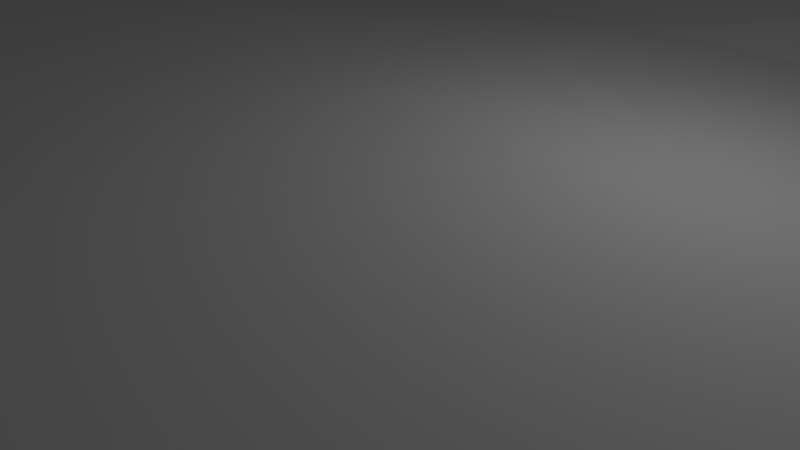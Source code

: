# Source: testIsland_ground.blend  (saved by Blender 2.68.0; exported with 4.5.12 LTS)
import bpy
from mathutils import Matrix  # noqa: F401  (used for matrix-valued properties, if any)

bpy.ops.wm.read_factory_settings(use_empty=True)
scene = bpy.context.scene
scene.name = 'Scene'

# ---- collections
col_collection_1 = bpy.data.collections.new('Collection 1'); scene.collection.children.link(col_collection_1)

# ---- materials (node trees are filled in below, after node groups)
mat_material_001 = bpy.data.materials.new('Material.001')
mat_material_001.alpha_threshold = 0.0
mat_material_001.use_transparent_shadow = False
mat_material_001.preview_render_type = 'CUBE'
mat_material_001.roughness = 0.5
mat_material_001.line_color = (0.0, 0.0, 0.0, 1.0)

# ---- material node trees

# ---- world
world_world = bpy.data.worlds.new('World'); scene.world = world_world
world_world.color = (0.05088, 0.05088, 0.05088)
world_world.use_sun_shadow = False
world_world.sun_shadow_jitter_overblur = 0.0
world_world.cycles.sampling_method = 'MANUAL'
world_world.cycles.sample_map_resolution = 256

# ---- cameras
cam_camera = bpy.data.cameras.new('Camera')
cam_camera.clip_end = 100.0
cam_camera.lens = 35.0
cam_camera.sensor_width = 32.0
cam_camera.sensor_height = 18.0
cam_camera.ortho_scale = 7.314
cam_camera.dof.focus_distance = 0.0
cam_camera.dof.aperture_fstop = 128.0

# ---- lights
light_lamp = bpy.data.lights.new('Lamp', 'POINT')
light_lamp.transmission_factor = 0.0
light_lamp.cutoff_distance = 30.0
light_lamp.energy = 100.0
light_lamp.shadow_buffer_clip_start = 1.001
light_lamp.shadow_soft_size = 0.1
light_lamp.shadow_maximum_resolution = 0.006
light_lamp.use_absolute_resolution = True
light_lamp.cycles.use_multiple_importance_sampling = False

# ---- meshes
me_plane = bpy.data.meshes.new('Plane')
me_plane.from_pydata([(98.44, -98.44, 1.218), (-98.44, -98.44, 2.114), (98.44, 98.44, 1.46), (-98.44, 98.44, 1.917), (0.0, -98.96, 0.9129), (0.0, 98.96, 0.7707), (98.96, 0.0, 1.357), (-98.96, 0.0, 1.573), (0.0, 0.0, 2.175), (-50.0, -98.96, 1.569), (-50.0, 98.96, 2.038), (98.96, 50.0, 0.9029), (-98.96, -50.0, 1.235), (50.0, -98.96, 0.687), (50.0, 98.96, 1.1), (98.96, -50.0, 1.671), (-98.96, 50.0, 1.847), (0.0, 50.0, 2.441), (0.0, -50.0, 1.118), (-50.0, 0.0, 0.7609), (50.0, 0.0, 1.478), (50.0, 50.0, 1.471), (-50.0, 50.0, 2.019), (-50.0, -50.0, 0.5378), (50.0, -50.0, 2.094), (-75.0, -98.96, 2.178), (-75.0, 98.96, 1.943), (98.96, 75.0, 0.7195), (-98.96, -75.0, 1.853), (75.0, -98.96, 1.07), (75.0, 98.96, 0.6655), (98.96, -75.0, 1.367), (-98.96, 75.0, 1.6), (0.0, 75.0, 1.655), (0.0, -75.0, 1.564), (-75.0, 0.0, 1.146), (25.0, 0.0, 1.949), (-25.0, -98.96, 1.231), (-25.0, 98.96, 1.451), (98.96, 25.0, 1.307), (-98.96, -25.0, 1.464), (25.0, -98.96, 0.771), (25.0, 98.96, 1.534), (98.96, -25.0, 1.787), (-98.96, 25.0, 1.25), (0.0, 25.0, 2.156), (0.0, -25.0, 1.087), (-25.0, 0.0, 1.169), (75.0, 0.0, 1.911), (50.0, 75.0, 0.7064), (50.0, 25.0, 1.677), (25.0, 50.0, 2.131), (75.0, 50.0, 0.7165), (-50.0, 75.0, 2.168), (-50.0, 25.0, 1.881), (-75.0, 50.0, 1.703), (-25.0, 50.0, 2.076), (-50.0, -25.0, 1.142), (-50.0, -75.0, 0.9081), (-75.0, -50.0, 1.118), (-25.0, -50.0, 0.7679), (50.0, -25.0, 2.063), (50.0, -75.0, 1.742), (25.0, -50.0, 1.814), (75.0, -50.0, 1.904), (75.0, 75.0, 1.523), (-25.0, 75.0, 2.502), (-25.0, -25.0, 1.338), (75.0, -25.0, 1.543), (25.0, 75.0, 0.9398), (25.0, 25.0, 2.081), (75.0, 25.0, 1.358), (-75.0, 75.0, 1.344), (-75.0, 25.0, 0.8349), (-25.0, 25.0, 1.927), (-75.0, -25.0, 0.9087), (-75.0, -75.0, 1.944), (-25.0, -75.0, 0.6372), (25.0, -25.0, 1.702), (25.0, -75.0, 1.496), (75.0, -75.0, 1.614), (-87.5, -98.96, 2.451), (-87.5, 98.96, 1.762), (98.96, 87.5, 1.179), (-98.96, -87.5, 1.792), (87.5, -98.96, 1.845), (87.5, 98.96, 0.9661), (98.96, -87.5, 1.812), (-98.96, 87.5, 1.922), (0.0, 87.5, 0.9721), (0.0, -87.5, 1.326), (-87.5, 0.0, 0.9176), (12.5, 0.0, 2.532), (-12.5, -98.96, 1.202), (-12.5, 98.96, 1.172), (98.96, 12.5, 1.465), (-98.96, -12.5, 0.9677), (12.5, -98.96, 0.7821), (12.5, 98.96, 1.783), (98.96, -12.5, 1.093), (-98.96, 12.5, 1.22), (0.0, 12.5, 2.117), (0.0, -12.5, 2.246), (-12.5, 0.0, 2.018), (87.5, 0.0, 1.807), (50.0, 87.5, 1.259), (50.0, 12.5, 1.68), (12.5, 50.0, 1.55), (62.5, 50.0, 1.754), (-50.0, 87.5, 2.23), (-50.0, 12.5, 1.691), (-87.5, 50.0, 1.06), (-37.5, 50.0, 2.164), (-50.0, -12.5, 0.9297), (-50.0, -87.5, 0.9033), (-87.5, -50.0, 1.085), (-37.5, -50.0, 0.7998), (50.0, -12.5, 1.921), (50.0, -87.5, 0.6939), (12.5, -50.0, 1.104), (62.5, -50.0, 1.708), (-62.5, -98.96, 1.895), (-62.5, 98.96, 1.889), (98.96, 62.5, 1.184), (-98.96, -62.5, 1.213), (62.5, -98.96, 0.6931), (62.5, 98.96, 1.022), (98.96, -62.5, 2.157), (-98.96, 62.5, 1.631), (0.0, 62.5, 1.732), (0.0, -62.5, 0.6835), (-62.5, 0.0, 0.7621), (37.5, 0.0, 2.507), (-37.5, -98.96, 1.16), (-37.5, 98.96, 1.691), (98.96, 37.5, 0.4199), (-98.96, -37.5, 1.667), (37.5, -98.96, 0.9312), (37.5, 98.96, 1.016), (98.96, -37.5, 1.529), (-98.96, 37.5, 1.072), (0.0, 37.5, 1.453), (0.0, -37.5, 0.8417), (-37.5, 0.0, 1.49), (62.5, 0.0, 2.113), (50.0, 62.5, 1.503), (50.0, 37.5, 1.505), (37.5, 50.0, 1.19), (87.5, 50.0, 1.313), (-50.0, 62.5, 1.671), (-50.0, 37.5, 2.039), (-62.5, 50.0, 0.9984), (-12.5, 50.0, 1.907), (-50.0, -37.5, 0.9559), (-50.0, -62.5, 0.5839), (-62.5, -50.0, 1.626), (-12.5, -50.0, 1.063), (50.0, -37.5, 1.916), (50.0, -62.5, 1.31), (37.5, -50.0, 1.864), (87.5, -50.0, 2.46), (75.0, 87.5, 0.8274), (75.0, 62.5, 0.7782), (62.5, 75.0, 1.191), (87.5, 75.0, 1.124), (-25.0, 87.5, 1.547), (-25.0, 62.5, 1.715), (-37.5, 75.0, 2.204), (-12.5, 75.0, 2.301), (-25.0, -12.5, 1.56), (-25.0, -37.5, 0.671), (-37.5, -25.0, 1.15), (-12.5, -25.0, 1.531), (75.0, -12.5, 1.437), (75.0, -37.5, 1.838), (62.5, -25.0, 1.564), (87.5, -25.0, 1.461), (25.0, 87.5, 1.719), (25.0, 62.5, 1.625), (12.5, 75.0, 1.53), (37.5, 75.0, 1.365), (25.0, 37.5, 1.308), (25.0, 12.5, 1.968), (12.5, 25.0, 1.348), (37.5, 25.0, 2.015), (75.0, 37.5, 1.148), (75.0, 12.5, 1.072), (62.5, 25.0, 1.923), (87.5, 25.0, 1.394), (-75.0, 87.5, 2.097), (-75.0, 62.5, 1.814), (-87.5, 75.0, 1.712), (-62.5, 75.0, 2.014), (-75.0, 37.5, 1.448), (-75.0, 12.5, 0.6889), (-87.5, 25.0, 1.119), (-62.5, 25.0, 1.425), (-25.0, 37.5, 2.149), (-25.0, 12.5, 1.86), (-37.5, 25.0, 1.593), (-12.5, 25.0, 1.841), (-75.0, -12.5, 0.7332), (-75.0, -37.5, 0.9586), (-87.5, -25.0, 0.8481), (-62.5, -25.0, 0.3906), (-75.0, -62.5, 1.243), (-75.0, -87.5, 2.078), (-87.5, -75.0, 1.87), (-62.5, -75.0, 1.266), (-25.0, -62.5, 0.5974), (-25.0, -87.5, 0.7552), (-37.5, -75.0, 0.5672), (-12.5, -75.0, 0.5876), (25.0, -12.5, 1.512), (25.0, -37.5, 1.021), (12.5, -25.0, 1.422), (37.5, -25.0, 2.015), (25.0, -62.5, 0.908), (25.0, -87.5, 1.148), (12.5, -75.0, 1.027), (37.5, -75.0, 1.384), (75.0, -62.5, 2.063), (75.0, -87.5, 1.826), (62.5, -75.0, 1.701), (87.5, -75.0, 1.269), (87.5, 87.5, 1.209), (-12.5, 87.5, 2.008), (-12.5, -12.5, 1.998), (87.5, -12.5, 1.94), (37.5, 87.5, 1.335), (37.5, 37.5, 1.718), (87.5, 37.5, 0.5594), (-62.5, 87.5, 1.436), (-62.5, 37.5, 1.779), (-12.5, 37.5, 2.036), (-62.5, -12.5, 0.982), (-62.5, -62.5, 1.532), (-12.5, -62.5, 0.9937), (37.5, -12.5, 2.283), (37.5, -62.5, 2.043), (87.5, -62.5, 2.205), (62.5, 87.5, 0.5265), (62.5, 62.5, 1.432), (87.5, 62.5, 1.25), (-37.5, 87.5, 2.209), (-37.5, 62.5, 1.409), (-12.5, 62.5, 2.181), (-37.5, -12.5, 0.6763), (-37.5, -37.5, 1.037), (-12.5, -37.5, 0.5473), (62.5, -12.5, 2.31), (62.5, -37.5, 2.194), (87.5, -37.5, 1.736), (12.5, 87.5, 1.319), (12.5, 62.5, 1.835), (37.5, 62.5, 1.625), (12.5, 37.5, 1.757), (12.5, 12.5, 2.083), (37.5, 12.5, 1.458), (62.5, 37.5, 1.24), (62.5, 12.5, 1.941), (87.5, 12.5, 1.069), (-87.5, 87.5, 1.934), (-87.5, 62.5, 1.813), (-62.5, 62.5, 1.928), (-87.5, 37.5, 1.257), (-87.5, 12.5, 0.4841), (-62.5, 12.5, 1.698), (-37.5, 37.5, 2.13), (-37.5, 12.5, 1.564), (-12.5, 12.5, 1.143), (-87.5, -12.5, 1.523), (-87.5, -37.5, 0.8942), (-62.5, -37.5, 0.8536), (-87.5, -62.5, 1.107), (-87.5, -87.5, 2.298), (-62.5, -87.5, 1.639), (-37.5, -62.5, 1.031), (-37.5, -87.5, 1.021), (-12.5, -87.5, 1.207), (12.5, -12.5, 1.897), (12.5, -37.5, 0.946), (37.5, -37.5, 2.101), (12.5, -62.5, 1.048), (12.5, -87.5, 1.262), (37.5, -87.5, 1.265), (62.5, -62.5, 1.811), (62.5, -87.5, 1.331), (87.5, -87.5, 1.812), (-93.75, -98.96, 2.312), (-93.75, 98.96, 1.609), (98.96, 93.75, 1.305), (-98.96, -93.75, 1.913), (93.75, -98.96, 1.313), (93.75, 98.96, 1.335), (98.96, -93.75, 1.243), (-98.96, 93.75, 2.065), (0.0, 93.75, 1.234), (0.0, -93.75, 0.6843), (-93.75, 0.0, 1.339), (6.25, 0.0, 1.845), (-6.25, -98.96, 1.42), (-6.25, 98.96, 1.304), (98.96, 6.25, 0.8417), (-98.96, -6.25, 1.42), (6.25, -98.96, 0.609), (6.25, 98.96, 0.8199), (98.96, -6.25, 1.377), (-98.96, 6.25, 1.247), (0.0, 6.25, 1.805), (0.0, -6.25, 2.184), (-6.25, 0.0, 2.182), (93.75, 0.0, 1.415), (50.0, 93.75, 1.357), (50.0, 6.25, 1.696), (6.25, 50.0, 2.27), (56.25, 50.0, 1.131), (-50.0, 93.75, 1.975), (-50.0, 6.25, 1.446), (-93.75, 50.0, 1.74), (-43.75, 50.0, 1.495), (-50.0, -6.25, 0.6435), (-50.0, -93.75, 1.08), (-93.75, -50.0, 1.086), (-43.75, -50.0, 0.9742), (50.0, -6.25, 1.719), (50.0, -93.75, 0.6971), (6.25, -50.0, 1.672), (56.25, -50.0, 1.704), (-56.25, -98.96, 2.041), (-56.25, 98.96, 1.912), (98.96, 56.25, 1.138), (-98.96, -56.25, 1.501), (56.25, -98.96, 1.08), (56.25, 98.96, 0.6766), (98.96, -56.25, 2.066), (-98.96, 56.25, 1.627), (0.0, 56.25, 1.981), (0.0, -56.25, 0.9506), (-56.25, 0.0, 0.8963), (43.75, 0.0, 2.15), (-43.75, -98.96, 1.162), (-43.75, 98.96, 1.762), (98.96, 43.75, 0.9172), (-98.96, -43.75, 1.488), (43.75, -98.96, 1.37), (43.75, 98.96, 0.7327), (98.96, -43.75, 1.529), (-98.96, 43.75, 1.451), (0.0, 43.75, 2.084), (0.0, -43.75, 1.009), (-43.75, 0.0, 0.9785), (56.25, 0.0, 1.537), (50.0, 56.25, 1.613), (50.0, 43.75, 1.345), (43.75, 50.0, 1.756), (93.75, 50.0, 1.083), (-50.0, 56.25, 2.056), (-50.0, 43.75, 1.425), (-56.25, 50.0, 1.613), (-6.25, 50.0, 2.272), (-50.0, -43.75, 0.8942), (-50.0, -56.25, 1.215), (-56.25, -50.0, 0.7567), (-6.25, -50.0, 0.9208), (50.0, -43.75, 1.348), (50.0, -56.25, 1.677), (43.75, -50.0, 1.767), (93.75, -50.0, 1.615), (75.0, 93.75, 0.5473), (75.0, 56.25, 1.001), (56.25, 75.0, 0.899), (81.25, 75.0, 0.7599), (-25.0, 93.75, 1.753), (-25.0, 56.25, 2.044), (-43.75, 75.0, 1.544), (-18.75, 75.0, 2.111), (-25.0, -6.25, 1.024), (-25.0, -43.75, 1.076), (-43.75, -25.0, 1.041), (-18.75, -25.0, 1.483), (75.0, -6.25, 1.975), (75.0, -43.75, 1.421), (56.25, -25.0, 1.956), (81.25, -25.0, 1.221), (25.0, 93.75, 0.8573), (25.0, 56.25, 1.272), (6.25, 75.0, 1.651), (31.25, 75.0, 1.005), (25.0, 43.75, 2.035), (25.0, 6.25, 2.18), (6.25, 25.0, 1.754), (31.25, 25.0, 1.959), (75.0, 43.75, 1.029), (75.0, 6.25, 1.866), (56.25, 25.0, 1.614), (81.25, 25.0, 1.589), (-75.0, 93.75, 1.918), (-75.0, 56.25, 1.972), (-93.75, 75.0, 2.149), (-68.75, 75.0, 2.111), (-75.0, 43.75, 1.728), (-75.0, 6.25, 0.7913), (-93.75, 25.0, 0.9633), (-68.75, 25.0, 1.604), (-25.0, 43.75, 1.766), (-25.0, 6.25, 1.77), (-43.75, 25.0, 1.72), (-18.75, 25.0, 2.205), (-75.0, -6.25, 0.909), (-75.0, -43.75, 1.121), (-93.75, -25.0, 1.182), (-68.75, -25.0, 0.8952), (-75.0, -56.25, 0.97), (-75.0, -93.75, 1.738), (-93.75, -75.0, 1.821), (-68.75, -75.0, 1.183), (-25.0, -56.25, 0.7965), (-25.0, -93.75, 1.129), (-43.75, -75.0, 0.7961), (-18.75, -75.0, 0.537), (25.0, -6.25, 1.925), (25.0, -43.75, 1.381), (6.25, -25.0, 1.122), (31.25, -25.0, 1.691), (25.0, -56.25, 1.333), (25.0, -93.75, 0.5776), (6.25, -75.0, 0.7696), (31.25, -75.0, 1.395), (75.0, -56.25, 1.819), (75.0, -93.75, 1.867), (56.25, -75.0, 1.38), (81.25, -75.0, 1.759), (-81.25, -98.96, 2.468), (-81.25, 98.96, 1.841), (98.96, 81.25, 1.083), (-98.96, -81.25, 1.638), (81.25, -98.96, 1.915), (81.25, 98.96, 0.4233), (98.96, -81.25, 1.435), (-98.96, 81.25, 1.69), (0.0, 81.25, 1.502), (0.0, -81.25, 1.457), (-81.25, 0.0, 1.283), (18.75, 0.0, 2.677), (-18.75, -98.96, 0.9486), (-18.75, 98.96, 0.8989), (98.96, 18.75, 1.82), (-98.96, -18.75, 0.9613), (18.75, -98.96, 0.5037), (18.75, 98.96, 1.899), (98.96, -18.75, 1.091), (-98.96, 18.75, 1.047), (0.0, 18.75, 1.642), (0.0, -18.75, 1.905), (-18.75, 0.0, 1.396), (81.25, 0.0, 1.862), (50.0, 81.25, 1.029), (50.0, 18.75, 1.811), (18.75, 50.0, 2.132), (68.75, 50.0, 1.171), (-50.0, 81.25, 2.396), (-50.0, 18.75, 1.339), (-81.25, 50.0, 0.8641), (-31.25, 50.0, 2.344), (-50.0, -18.75, 0.5859), (-50.0, -81.25, 0.7546), (-81.25, -50.0, 1.083), (-31.25, -50.0, 0.784), (50.0, -18.75, 1.749), (50.0, -81.25, 1.71), (18.75, -50.0, 1.781), (68.75, -50.0, 1.901), (-68.75, -98.96, 2.055), (-68.75, 98.96, 2.216), (98.96, 68.75, 1.099), (-98.96, -68.75, 1.43), (68.75, -98.96, 0.5114), (68.75, 98.96, 0.9146), (98.96, -68.75, 1.919), (-98.96, 68.75, 1.651), (0.0, 68.75, 1.92), (0.0, -68.75, 1.247), (-68.75, 0.0, 0.853), (31.25, 0.0, 1.618), (-31.25, -98.96, 1.149), (-31.25, 98.96, 2.009), (98.96, 31.25, 0.6085), (-98.96, -31.25, 1.769), (31.25, -98.96, 1.071), (31.25, 98.96, 1.464), (98.96, -31.25, 1.851), (-98.96, 31.25, 0.7934), (0.0, 31.25, 1.706), (0.0, -31.25, 1.071), (-31.25, 0.0, 1.264), (68.75, 0.0, 1.941), (50.0, 68.75, 1.398), (50.0, 31.25, 1.487), (31.25, 50.0, 1.693), (81.25, 50.0, 1.243), (-50.0, 68.75, 2.225), (-50.0, 31.25, 2.033), (-68.75, 50.0, 1.508), (-18.75, 50.0, 2.164), (-50.0, -31.25, 1.365), (-50.0, -68.75, 1.227), (-68.75, -50.0, 1.222), (-18.75, -50.0, 1.212), (50.0, -31.25, 2.104), (50.0, -68.75, 1.747), (31.25, -50.0, 1.693), (81.25, -50.0, 2.412), (75.0, 81.25, 1.022), (75.0, 68.75, 1.306), (68.75, 75.0, 1.422), (93.75, 75.0, 0.9669), (-25.0, 81.25, 1.788), (-25.0, 68.75, 2.275), (-31.25, 75.0, 2.171), (-6.25, 75.0, 2.046), (-25.0, -18.75, 1.343), (-25.0, -31.25, 1.179), (-31.25, -25.0, 1.068), (-6.25, -25.0, 0.8915), (75.0, -18.75, 1.842), (75.0, -31.25, 1.781), (68.75, -25.0, 1.92), (93.75, -25.0, 1.372), (25.0, 81.25, 1.433), (25.0, 68.75, 1.422), (18.75, 75.0, 1.427), (43.75, 75.0, 0.7456), (25.0, 31.25, 1.799), (25.0, 18.75, 1.856), (18.75, 25.0, 1.447), (43.75, 25.0, 2.39), (75.0, 31.25, 1.105), (75.0, 18.75, 1.457), (68.75, 25.0, 1.847), (93.75, 25.0, 0.9436), (-75.0, 81.25, 1.697), (-75.0, 68.75, 1.263), (-81.25, 75.0, 1.357), (-56.25, 75.0, 1.878), (-75.0, 31.25, 1.13), (-75.0, 18.75, 0.9214), (-81.25, 25.0, 0.9032), (-56.25, 25.0, 1.466), (-25.0, 31.25, 2.163), (-25.0, 18.75, 1.974), (-31.25, 25.0, 1.321), (-6.25, 25.0, 2.073), (-75.0, -18.75, 0.9877), (-75.0, -31.25, 0.9296), (-81.25, -25.0, 0.5905), (-56.25, -25.0, 0.2949), (-75.0, -68.75, 1.11), (-75.0, -81.25, 2.077), (-81.25, -75.0, 1.962), (-56.25, -75.0, 1.4), (-25.0, -68.75, 1.077), (-25.0, -81.25, 0.561), (-31.25, -75.0, 0.9908), (-6.25, -75.0, 1.165), (25.0, -18.75, 2.062), (25.0, -31.25, 1.485), (18.75, -25.0, 1.153), (43.75, -25.0, 2.497), (25.0, -68.75, 1.307), (25.0, -81.25, 0.5811), (18.75, -75.0, 0.9101), (43.75, -75.0, 1.336), (75.0, -68.75, 1.672), (75.0, -81.25, 1.295), (68.75, -75.0, 2.088), (93.75, -75.0, 1.291), (87.5, 93.75, 0.6975), (87.5, 81.25, 1.471), (81.25, 87.5, 1.368), (93.75, 87.5, 0.5922), (-12.5, 93.75, 1.749), (-12.5, 81.25, 2.269), (-18.75, 87.5, 1.32), (-6.25, 87.5, 1.58), (-12.5, -6.25, 2.195), (-12.5, -18.75, 1.536), (-18.75, -12.5, 1.547), (-6.25, -12.5, 1.84), (87.5, -6.25, 1.73), (87.5, -18.75, 1.732), (81.25, -12.5, 1.6), (93.75, -12.5, 2.046), (37.5, 93.75, 0.913), (37.5, 81.25, 1.557), (31.25, 87.5, 1.696), (43.75, 87.5, 0.9837), (37.5, 43.75, 1.264), (37.5, 31.25, 1.614), (31.25, 37.5, 1.718), (43.75, 37.5, 1.84), (87.5, 43.75, 0.8891), (87.5, 31.25, 0.6733), (81.25, 37.5, 1.296), (93.75, 37.5, 0.1327), (-62.5, 93.75, 1.684), (-62.5, 81.25, 2.025), (-68.75, 87.5, 1.874), (-56.25, 87.5, 1.576), (-62.5, 43.75, 0.9859), (-62.5, 31.25, 1.752), (-68.75, 37.5, 1.751), (-56.25, 37.5, 2.105), (-12.5, 43.75, 2.063), (-12.5, 31.25, 1.684), (-18.75, 37.5, 1.616), (-6.25, 37.5, 1.785), (-62.5, -6.25, 0.3853), (-62.5, -18.75, 0.8356), (-68.75, -12.5, 0.8439), (-56.25, -12.5, 0.6834), (-62.5, -56.25, 1.587), (-62.5, -68.75, 1.241), (-68.75, -62.5, 1.399), (-56.25, -62.5, 0.7861), (-12.5, -56.25, 1.228), (-12.5, -68.75, 0.8384), (-18.75, -62.5, 1.015), (-6.25, -62.5, 0.8808), (37.5, -6.25, 2.391), (37.5, -18.75, 2.232), (31.25, -12.5, 1.859), (43.75, -12.5, 2.301), (37.5, -56.25, 1.735), (37.5, -68.75, 1.795), (31.25, -62.5, 1.392), (43.75, -62.5, 1.794), (87.5, -56.25, 2.446), (87.5, -68.75, 1.79), (81.25, -62.5, 2.437), (93.75, -62.5, 1.994), (62.5, 93.75, 0.6831), (62.5, 81.25, 1.206), (56.25, 87.5, 1.153), (68.75, 87.5, 0.1086), (62.5, 68.75, 1.192), (62.5, 56.25, 1.698), (56.25, 62.5, 1.164), (68.75, 62.5, 0.794), (87.5, 68.75, 1.189), (87.5, 56.25, 0.9869), (81.25, 62.5, 0.9111), (93.75, 62.5, 1.497), (-37.5, 93.75, 1.958), (-37.5, 81.25, 2.312), (-43.75, 87.5, 2.234), (-31.25, 87.5, 2.065), (-37.5, 68.75, 1.817), (-37.5, 56.25, 2.175), (-43.75, 62.5, 1.096), (-31.25, 62.5, 1.996), (-12.5, 68.75, 2.16), (-12.5, 56.25, 2.225), (-18.75, 62.5, 1.736), (-6.25, 62.5, 2.316), (-37.5, -6.25, 1.013), (-37.5, -18.75, 0.7064), (-43.75, -12.5, 0.9793), (-31.25, -12.5, 0.8856), (-37.5, -31.25, 1.181), (-37.5, -43.75, 1.142), (-43.75, -37.5, 1.119), (-31.25, -37.5, 0.8014), (-12.5, -31.25, 1.149), (-12.5, -43.75, 0.8716), (-18.75, -37.5, 0.619), (-6.25, -37.5, 0.5917), (62.5, -6.25, 2.172), (62.5, -18.75, 1.659), (56.25, -12.5, 2.13), (68.75, -12.5, 2.194), (62.5, -31.25, 2.037), (62.5, -43.75, 1.607), (56.25, -37.5, 2.35), (68.75, -37.5, 1.834), (87.5, -31.25, 2.056), (87.5, -43.75, 1.95), (81.25, -37.5, 2.036), (93.75, -37.5, 1.752), (12.5, 93.75, 1.639), (12.5, 81.25, 1.35), (6.25, 87.5, 0.8061), (18.75, 87.5, 1.727), (12.5, 68.75, 2.168), (12.5, 56.25, 1.336), (6.25, 62.5, 1.488), (18.75, 62.5, 1.785), (37.5, 68.75, 0.9658), (37.5, 56.25, 1.518), (31.25, 62.5, 1.587), (43.75, 62.5, 1.382), (12.5, 43.75, 1.718), (12.5, 31.25, 1.553), (6.25, 37.5, 1.884), (18.75, 37.5, 1.351), (12.5, 18.75, 2.126), (12.5, 6.25, 1.906), (6.25, 12.5, 2.316), (18.75, 12.5, 2.271), (37.5, 18.75, 2.01), (37.5, 6.25, 2.039), (31.25, 12.5, 1.88), (43.75, 12.5, 1.712), (62.5, 43.75, 1.929), (62.5, 31.25, 1.413), (56.25, 37.5, 0.9458), (68.75, 37.5, 1.272), (62.5, 18.75, 1.748), (62.5, 6.25, 1.924), (56.25, 12.5, 1.884), (68.75, 12.5, 1.246), (87.5, 18.75, 1.601), (87.5, 6.25, 1.094), (81.25, 12.5, 1.329), (93.75, 12.5, 1.294), (-87.5, 93.75, 1.977), (-87.5, 81.25, 1.846), (-93.75, 87.5, 1.761), (-81.25, 87.5, 1.964), (-87.5, 68.75, 1.863), (-87.5, 56.25, 0.8606), (-93.75, 62.5, 1.907), (-81.25, 62.5, 1.611), (-62.5, 68.75, 1.647), (-62.5, 56.25, 1.258), (-68.75, 62.5, 1.985), (-56.25, 62.5, 1.69), (-87.5, 43.75, 1.217), (-87.5, 31.25, 0.7676), (-93.75, 37.5, 1.153), (-81.25, 37.5, 0.7984), (-87.5, 18.75, 0.7753), (-87.5, 6.25, 0.3014), (-93.75, 12.5, 1.243), (-81.25, 12.5, 0.566), (-62.5, 18.75, 1.628), (-62.5, 6.25, 1.355), (-68.75, 12.5, 1.082), (-56.25, 12.5, 1.541), (-37.5, 43.75, 1.585), (-37.5, 31.25, 1.491), (-43.75, 37.5, 1.761), (-31.25, 37.5, 2.323), (-37.5, 18.75, 1.712), (-37.5, 6.25, 1.482), (-43.75, 12.5, 1.653), (-31.25, 12.5, 1.364), (-12.5, 18.75, 1.445), (-12.5, 6.25, 1.448), (-18.75, 12.5, 1.339), (-6.25, 12.5, 1.701), (-87.5, -6.25, 1.345), (-87.5, -18.75, 1.261), (-93.75, -12.5, 1.38), (-81.25, -12.5, 1.388), (-87.5, -31.25, 1.186), (-87.5, -43.75, 0.9884), (-93.75, -37.5, 1.594), (-81.25, -37.5, 0.8944), (-62.5, -31.25, 0.8058), (-62.5, -43.75, 1.062), (-68.75, -37.5, 1.402), (-56.25, -37.5, 0.3221), (-87.5, -56.25, 0.9857), (-87.5, -68.75, 1.225), (-93.75, -62.5, 1.536), (-81.25, -62.5, 1.188), (-87.5, -81.25, 1.933), (-87.5, -93.75, 2.547), (-93.75, -87.5, 2.077), (-81.25, -87.5, 1.717), (-62.5, -81.25, 0.9912), (-62.5, -93.75, 1.636), (-68.75, -87.5, 2.17), (-56.25, -87.5, 1.934), (-37.5, -56.25, 1.021), (-37.5, -68.75, 1.01), (-43.75, -62.5, 0.6043), (-31.25, -62.5, 0.5236), (-37.5, -81.25, 0.7566), (-37.5, -93.75, 1.417), (-43.75, -87.5, 0.9442), (-31.25, -87.5, 0.7758), (-12.5, -81.25, 1.25), (-12.5, -93.75, 0.4741), (-18.75, -87.5, 1.063), (-6.25, -87.5, 1.4), (12.5, -6.25, 2.294), (12.5, -18.75, 2.001), (6.25, -12.5, 1.844), (18.75, -12.5, 1.389), (12.5, -31.25, 1.745), (12.5, -43.75, 0.8389), (6.25, -37.5, 1.028), (18.75, -37.5, 0.9255), (37.5, -31.25, 1.316), (37.5, -43.75, 1.891), (31.25, -37.5, 1.56), (43.75, -37.5, 1.623), (12.5, -56.25, 1.339), (12.5, -68.75, 0.6727), (6.25, -62.5, 1.057), (18.75, -62.5, 0.7671), (12.5, -81.25, 1.258), (12.5, -93.75, 0.7361), (6.25, -87.5, 1.461), (18.75, -87.5, 1.046), (37.5, -81.25, 0.9583), (37.5, -93.75, 1.274), (31.25, -87.5, 1.118), (43.75, -87.5, 1.169), (62.5, -56.25, 1.457), (62.5, -68.75, 1.382), (56.25, -62.5, 0.935), (68.75, -62.5, 1.948), (62.5, -81.25, 2.012), (62.5, -93.75, 1.309), (56.25, -87.5, 0.929), (68.75, -87.5, 1.75), (87.5, -81.25, 1.36), (87.5, -93.75, 1.934), (81.25, -87.5, 1.919), (93.75, -87.5, 2.203), (93.75, 93.75, 0.7949), (-6.25, 93.75, 1.912), (-6.25, -6.25, 2.313), (93.75, -6.25, 1.629), (43.75, 93.75, 0.6685), (43.75, 43.75, 1.665), (93.75, 43.75, 0.4688), (-56.25, 93.75, 1.824), (-56.25, 43.75, 1.268), (-6.25, 43.75, 2.033), (-56.25, -6.25, 0.413), (-56.25, -56.25, 1.102), (-6.25, -56.25, 1.007), (43.75, -6.25, 2.061), (43.75, -56.25, 1.585), (93.75, -56.25, 1.853), (68.75, 93.75, 0.3408), (68.75, 68.75, 1.188), (93.75, 68.75, 1.448), (-31.25, 93.75, 1.969), (-31.25, 68.75, 2.346), (-6.25, 68.75, 2.439), (-31.25, -6.25, 0.783), (-31.25, -31.25, 0.8276), (-6.25, -31.25, 0.9251), (68.75, -6.25, 2.064), (68.75, -31.25, 1.857), (93.75, -31.25, 1.755), (18.75, 93.75, 1.494), (18.75, 68.75, 1.738), (43.75, 68.75, 1.004), (18.75, 43.75, 2.222), (18.75, 18.75, 2.285), (43.75, 18.75, 2.275), (68.75, 43.75, 1.659), (68.75, 18.75, 1.473), (93.75, 18.75, 1.464), (-81.25, 93.75, 1.939), (-81.25, 68.75, 1.7), (-56.25, 68.75, 1.915), (-81.25, 43.75, 0.8602), (-81.25, 18.75, 0.8075), (-56.25, 18.75, 1.353), (-31.25, 43.75, 2.179), (-31.25, 18.75, 1.502), (-6.25, 18.75, 1.355), (-81.25, -6.25, 1.319), (-81.25, -31.25, 1.307), (-56.25, -31.25, 0.4844), (-81.25, -56.25, 1.086), (-81.25, -81.25, 1.764), (-56.25, -81.25, 1.4), (-31.25, -56.25, 0.757), (-31.25, -81.25, 1.047), (-6.25, -81.25, 1.436), (18.75, -6.25, 2.306), (18.75, -31.25, 1.526), (43.75, -31.25, 1.689), (18.75, -56.25, 1.561), (18.75, -81.25, 0.522), (43.75, -81.25, 1.141), (68.75, -56.25, 1.574), (68.75, -81.25, 1.789), (93.75, -81.25, 1.745), (81.25, 93.75, 0.53), (81.25, 81.25, 1.246), (93.75, 81.25, 0.8759), (-18.75, 93.75, 1.357), (-18.75, 81.25, 1.522), (-6.25, 81.25, 1.885), (-18.75, -6.25, 1.072), (-18.75, -18.75, 1.22), (-6.25, -18.75, 1.435), (81.25, -6.25, 1.88), (81.25, -18.75, 1.809), (93.75, -18.75, 1.566), (31.25, 93.75, 1.021), (31.25, 81.25, 1.608), (43.75, 81.25, 0.9858), (31.25, 43.75, 1.694), (31.25, 31.25, 1.884), (43.75, 31.25, 1.786), (81.25, 43.75, 1.272), (81.25, 31.25, 1.414), (93.75, 31.25, 0.3073), (-68.75, 93.75, 1.754), (-68.75, 81.25, 2.339), (-56.25, 81.25, 1.764), (-68.75, 43.75, 1.566), (-68.75, 31.25, 1.581), (-56.25, 31.25, 2.03), (-18.75, 43.75, 1.64), (-18.75, 31.25, 1.991), (-6.25, 31.25, 1.969), (-68.75, -6.25, 0.764), (-68.75, -18.75, 1.066), (-56.25, -18.75, 0.4861), (-68.75, -56.25, 1.038), (-68.75, -68.75, 1.035), (-56.25, -68.75, 1.113), (-18.75, -56.25, 1.43), (-18.75, -68.75, 0.9733), (-6.25, -68.75, 1.255), (31.25, -6.25, 1.8), (31.25, -18.75, 1.812), (43.75, -18.75, 2.582), (31.25, -56.25, 1.378), (31.25, -68.75, 1.727), (43.75, -68.75, 1.465), (81.25, -56.25, 2.533), (81.25, -68.75, 1.752), (93.75, -68.75, 1.83), (56.25, 93.75, 0.9948), (56.25, 81.25, 1.28), (68.75, 81.25, 0.5936), (56.25, 68.75, 1.19), (56.25, 56.25, 1.191), (68.75, 56.25, 1.347), (81.25, 68.75, 0.8208), (81.25, 56.25, 1.061), (93.75, 56.25, 1.437), (-43.75, 93.75, 2.147), (-43.75, 81.25, 2.177), (-31.25, 81.25, 1.855), (-43.75, 68.75, 1.362), (-43.75, 56.25, 1.561), (-31.25, 56.25, 2.447), (-18.75, 68.75, 1.89), (-18.75, 56.25, 2.24), (-6.25, 56.25, 1.869), (-43.75, -6.25, 0.8286), (-43.75, -18.75, 0.5142), (-31.25, -18.75, 1.173), (-43.75, -31.25, 1.153), (-43.75, -43.75, 1.228), (-31.25, -43.75, 1.399), (-18.75, -31.25, 1.035), (-18.75, -43.75, 1.032), (-6.25, -43.75, 0.8791), (56.25, -6.25, 1.793), (56.25, -18.75, 1.848), (68.75, -18.75, 2.286), (56.25, -31.25, 2.235), (56.25, -43.75, 1.607), (68.75, -43.75, 1.742), (81.25, -31.25, 1.701), (81.25, -43.75, 1.636), (93.75, -43.75, 1.88), (6.25, 93.75, 1.065), (6.25, 81.25, 1.278), (18.75, 81.25, 1.276), (6.25, 68.75, 2.163), (6.25, 56.25, 1.843), (18.75, 56.25, 1.447), (31.25, 68.75, 1.212), (31.25, 56.25, 1.459), (43.75, 56.25, 1.34), (6.25, 43.75, 2.326), (6.25, 31.25, 1.421), (18.75, 31.25, 1.206), (6.25, 18.75, 2.225), (6.25, 6.25, 1.563), (18.75, 6.25, 2.448), (31.25, 18.75, 1.925), (31.25, 6.25, 1.89), (43.75, 6.25, 2.138), (56.25, 43.75, 1.201), (56.25, 31.25, 1.316), (68.75, 31.25, 1.079), (56.25, 18.75, 1.969), (56.25, 6.25, 1.394), (68.75, 6.25, 1.809), (81.25, 18.75, 1.724), (81.25, 6.25, 1.786), (93.75, 6.25, 0.8036), (-93.75, 93.75, 1.794), (-93.75, 81.25, 1.954), (-81.25, 81.25, 1.749), (-93.75, 68.75, 1.968), (-93.75, 56.25, 1.451), (-81.25, 56.25, 0.8932), (-68.75, 68.75, 1.485), (-68.75, 56.25, 1.847), (-56.25, 56.25, 1.572), (-93.75, 43.75, 1.481), (-93.75, 31.25, 0.4849), (-81.25, 31.25, 0.961), (-93.75, 18.75, 0.7497), (-93.75, 6.25, 1.121), (-81.25, 6.25, 0.6047), (-68.75, 18.75, 1.522), (-68.75, 6.25, 0.704), (-56.25, 6.25, 1.454), (-43.75, 43.75, 1.049), (-43.75, 31.25, 1.341), (-31.25, 31.25, 1.685), (-43.75, 18.75, 1.676), (-43.75, 6.25, 1.324), (-31.25, 6.25, 1.453), (-18.75, 18.75, 1.695), (-18.75, 6.25, 1.86), (-6.25, 6.25, 1.606), (-93.75, -6.25, 1.719), (-93.75, -18.75, 0.9473), (-81.25, -18.75, 0.9628), (-93.75, -31.25, 1.586), (-93.75, -43.75, 1.333), (-81.25, -43.75, 1.02), (-68.75, -31.25, 1.115), (-68.75, -43.75, 1.108), (-56.25, -43.75, 0.7037), (-93.75, -56.25, 1.56), (-93.75, -68.75, 1.473), (-81.25, -68.75, 1.134), (-93.75, -81.25, 1.775), (-93.75, -93.75, 2.227), (-81.25, -93.75, 2.061), (-68.75, -81.25, 1.291), (-68.75, -93.75, 1.94), (-56.25, -93.75, 1.874), (-43.75, -56.25, 1.338), (-43.75, -68.75, 1.003), (-31.25, -68.75, 0.7395), (-43.75, -81.25, 0.9919), (-43.75, -93.75, 1.105), (-31.25, -93.75, 1.219), (-18.75, -81.25, 1.005), (-18.75, -93.75, 0.5703), (-6.25, -93.75, 0.6755), (6.25, -6.25, 1.576), (6.25, -18.75, 1.951), (18.75, -18.75, 1.696), (6.25, -31.25, 0.9995), (6.25, -43.75, 1.526), (18.75, -43.75, 1.421), (31.25, -31.25, 1.249), (31.25, -43.75, 1.481), (43.75, -43.75, 1.275), (6.25, -56.25, 1.285), (6.25, -68.75, 0.548), (18.75, -68.75, 0.8636), (6.25, -81.25, 1.158), (6.25, -93.75, 0.9162), (18.75, -93.75, 0.3916), (31.25, -81.25, 0.5938), (31.25, -93.75, 0.9575), (43.75, -93.75, 1.541), (56.25, -56.25, 1.182), (56.25, -68.75, 1.063), (68.75, -68.75, 1.751), (56.25, -81.25, 1.88), (56.25, -93.75, 1.543), (68.75, -93.75, 1.266), (81.25, -81.25, 1.86), (81.25, -93.75, 2.285), (93.75, -93.75, 1.342)], [], [(833, 291, 2, 294), (834, 297, 5, 302), (835, 310, 8, 311), (836, 307, 6, 312), (837, 313, 14, 346), (838, 354, 21, 355), (839, 343, 11, 356), (840, 317, 10, 330), (841, 358, 22, 359), (842, 349, 17, 360), (843, 321, 19, 339), (844, 362, 23, 363), (845, 338, 18, 364), (846, 325, 20, 340), (847, 366, 24, 367), (848, 335, 15, 368), (849, 369, 30, 478), (850, 514, 65, 515), (851, 475, 27, 516), (852, 373, 38, 486), (853, 518, 66, 519), (854, 481, 33, 520), (855, 377, 47, 495), (856, 522, 67, 523), (857, 494, 46, 524), (858, 381, 48, 496), (859, 526, 68, 527), (860, 491, 43, 528), (861, 385, 42, 450), (862, 530, 69, 531), (863, 497, 49, 532), (864, 389, 51, 459), (865, 534, 70, 535), (866, 458, 50, 536), (867, 393, 52, 460), (868, 538, 71, 539), (869, 447, 39, 540), (870, 397, 26, 434), (871, 542, 72, 543), (872, 501, 53, 544), (873, 401, 55, 463), (874, 546, 73, 547), (875, 462, 54, 548), (876, 405, 56, 464), (877, 550, 74, 551), (878, 453, 45, 552), (879, 409, 35, 443), (880, 554, 75, 555), (881, 505, 57, 556), (882, 413, 59, 467), (883, 558, 76, 559), (884, 466, 58, 560), (885, 417, 60, 468), (886, 562, 77, 563), (887, 442, 34, 564), (888, 421, 36, 444), (889, 566, 78, 567), (890, 509, 61, 568), (891, 425, 63, 471), (892, 570, 79, 571), (893, 470, 62, 572), (894, 429, 64, 472), (895, 574, 80, 575), (896, 439, 31, 576), (897, 577, 86, 438), (898, 578, 225, 579), (899, 435, 83, 580), (900, 581, 94, 446), (901, 582, 226, 583), (902, 441, 89, 584), (903, 585, 103, 455), (904, 586, 227, 587), (905, 454, 102, 588), (906, 589, 104, 456), (907, 590, 228, 591), (908, 451, 99, 592), (909, 593, 138, 490), (910, 594, 229, 595), (911, 457, 105, 596), (912, 597, 147, 499), (913, 598, 230, 599), (914, 498, 146, 600), (915, 601, 148, 500), (916, 602, 231, 603), (917, 487, 135, 604), (918, 605, 122, 474), (919, 606, 232, 607), (920, 461, 109, 608), (921, 609, 151, 503), (922, 610, 233, 611), (923, 502, 150, 612), (924, 613, 152, 504), (925, 614, 234, 615), (926, 493, 141, 616), (927, 617, 131, 483), (928, 618, 235, 619), (929, 465, 113, 620), (930, 621, 155, 507), (931, 622, 236, 623), (932, 506, 154, 624), (933, 625, 156, 508), (934, 626, 237, 627), (935, 482, 130, 628), (936, 629, 132, 484), (937, 630, 238, 631), (938, 469, 117, 632), (939, 633, 159, 511), (940, 634, 239, 635), (941, 510, 158, 636), (942, 637, 160, 512), (943, 638, 240, 639), (944, 479, 127, 640), (945, 641, 126, 334), (946, 642, 241, 643), (947, 513, 161, 644), (948, 645, 163, 371), (949, 646, 242, 647), (950, 370, 162, 648), (951, 649, 164, 372), (952, 650, 243, 651), (953, 331, 123, 652), (954, 653, 134, 342), (955, 654, 244, 655), (956, 517, 165, 656), (957, 657, 167, 375), (958, 658, 245, 659), (959, 374, 166, 660), (960, 661, 168, 376), (961, 662, 246, 663), (962, 337, 129, 664), (963, 665, 143, 351), (964, 666, 247, 667), (965, 521, 169, 668), (966, 669, 171, 379), (967, 670, 248, 671), (968, 378, 170, 672), (969, 673, 172, 380), (970, 674, 249, 675), (971, 350, 142, 676), (972, 677, 144, 352), (973, 678, 250, 679), (974, 525, 173, 680), (975, 681, 175, 383), (976, 682, 251, 683), (977, 382, 174, 684), (978, 685, 176, 384), (979, 686, 252, 687), (980, 347, 139, 688), (981, 689, 98, 306), (982, 690, 253, 691), (983, 529, 177, 692), (984, 693, 179, 387), (985, 694, 254, 695), (986, 386, 178, 696), (987, 697, 180, 388), (988, 698, 255, 699), (989, 353, 145, 700), (990, 701, 107, 315), (991, 702, 256, 703), (992, 533, 181, 704), (993, 705, 183, 391), (994, 706, 257, 707), (995, 390, 182, 708), (996, 709, 184, 392), (997, 710, 258, 711), (998, 314, 106, 712), (999, 713, 108, 316), (1000, 714, 259, 715), (1001, 537, 185, 716), (1002, 717, 187, 395), (1003, 718, 260, 719), (1004, 394, 186, 720), (1005, 721, 188, 396), (1006, 722, 261, 723), (1007, 303, 95, 724), (1008, 725, 82, 290), (1009, 726, 262, 727), (1010, 541, 189, 728), (1011, 729, 191, 399), (1012, 730, 263, 731), (1013, 398, 190, 732), (1014, 733, 192, 400), (1015, 734, 264, 735), (1016, 357, 149, 736), (1017, 737, 111, 319), (1018, 738, 265, 739), (1019, 545, 193, 740), (1020, 741, 195, 403), (1021, 742, 266, 743), (1022, 402, 194, 744), (1023, 745, 196, 404), (1024, 746, 267, 747), (1025, 318, 110, 748), (1026, 749, 112, 320), (1027, 750, 268, 751), (1028, 549, 197, 752), (1029, 753, 199, 407), (1030, 754, 269, 755), (1031, 406, 198, 756), (1032, 757, 200, 408), (1033, 758, 270, 759), (1034, 309, 101, 760), (1035, 761, 91, 299), (1036, 762, 271, 763), (1037, 553, 201, 764), (1038, 765, 203, 411), (1039, 766, 272, 767), (1040, 410, 202, 768), (1041, 769, 204, 412), (1042, 770, 273, 771), (1043, 361, 153, 772), (1044, 773, 115, 323), (1045, 774, 274, 775), (1046, 557, 205, 776), (1047, 777, 207, 415), (1048, 778, 275, 779), (1049, 414, 206, 780), (1050, 781, 208, 416), (1051, 782, 276, 783), (1052, 322, 114, 784), (1053, 785, 116, 324), (1054, 786, 277, 787), (1055, 561, 209, 788), (1056, 789, 211, 419), (1057, 790, 278, 791), (1058, 418, 210, 792), (1059, 793, 212, 420), (1060, 794, 279, 795), (1061, 298, 90, 796), (1062, 797, 92, 300), (1063, 798, 280, 799), (1064, 565, 213, 800), (1065, 801, 215, 423), (1066, 802, 281, 803), (1067, 422, 214, 804), (1068, 805, 216, 424), (1069, 806, 282, 807), (1070, 365, 157, 808), (1071, 809, 119, 327), (1072, 810, 283, 811), (1073, 569, 217, 812), (1074, 813, 219, 427), (1075, 814, 284, 815), (1076, 426, 218, 816), (1077, 817, 220, 428), (1078, 818, 285, 819), (1079, 326, 118, 820), (1080, 821, 120, 328), (1081, 822, 286, 823), (1082, 573, 221, 824), (1083, 825, 223, 431), (1084, 826, 287, 827), (1085, 430, 222, 828), (1086, 829, 224, 432), (1087, 830, 288, 831), (1088, 295, 87, 832), (577, 833, 294, 86), (225, 580, 833, 577), (580, 83, 291, 833), (581, 834, 302, 94), (226, 584, 834, 581), (584, 89, 297, 834), (585, 835, 311, 103), (227, 588, 835, 585), (588, 102, 310, 835), (589, 836, 312, 104), (228, 592, 836, 589), (592, 99, 307, 836), (593, 837, 346, 138), (229, 596, 837, 593), (596, 105, 313, 837), (597, 838, 355, 147), (230, 600, 838, 597), (600, 146, 354, 838), (601, 839, 356, 148), (231, 604, 839, 601), (604, 135, 343, 839), (605, 840, 330, 122), (232, 608, 840, 605), (608, 109, 317, 840), (609, 841, 359, 151), (233, 612, 841, 609), (612, 150, 358, 841), (613, 842, 360, 152), (234, 616, 842, 613), (616, 141, 349, 842), (617, 843, 339, 131), (235, 620, 843, 617), (620, 113, 321, 843), (621, 844, 363, 155), (236, 624, 844, 621), (624, 154, 362, 844), (625, 845, 364, 156), (237, 628, 845, 625), (628, 130, 338, 845), (629, 846, 340, 132), (238, 632, 846, 629), (632, 117, 325, 846), (633, 847, 367, 159), (239, 636, 847, 633), (636, 158, 366, 847), (637, 848, 368, 160), (240, 640, 848, 637), (640, 127, 335, 848), (641, 849, 478, 126), (241, 644, 849, 641), (644, 161, 369, 849), (645, 850, 515, 163), (242, 648, 850, 645), (648, 162, 514, 850), (649, 851, 516, 164), (243, 652, 851, 649), (652, 123, 475, 851), (653, 852, 486, 134), (244, 656, 852, 653), (656, 165, 373, 852), (657, 853, 519, 167), (245, 660, 853, 657), (660, 166, 518, 853), (661, 854, 520, 168), (246, 664, 854, 661), (664, 129, 481, 854), (665, 855, 495, 143), (247, 668, 855, 665), (668, 169, 377, 855), (669, 856, 523, 171), (248, 672, 856, 669), (672, 170, 522, 856), (673, 857, 524, 172), (249, 676, 857, 673), (676, 142, 494, 857), (677, 858, 496, 144), (250, 680, 858, 677), (680, 173, 381, 858), (681, 859, 527, 175), (251, 684, 859, 681), (684, 174, 526, 859), (685, 860, 528, 176), (252, 688, 860, 685), (688, 139, 491, 860), (689, 861, 450, 98), (253, 692, 861, 689), (692, 177, 385, 861), (693, 862, 531, 179), (254, 696, 862, 693), (696, 178, 530, 862), (697, 863, 532, 180), (255, 700, 863, 697), (700, 145, 497, 863), (701, 864, 459, 107), (256, 704, 864, 701), (704, 181, 389, 864), (705, 865, 535, 183), (257, 708, 865, 705), (708, 182, 534, 865), (709, 866, 536, 184), (258, 712, 866, 709), (712, 106, 458, 866), (713, 867, 460, 108), (259, 716, 867, 713), (716, 185, 393, 867), (717, 868, 539, 187), (260, 720, 868, 717), (720, 186, 538, 868), (721, 869, 540, 188), (261, 724, 869, 721), (724, 95, 447, 869), (725, 870, 434, 82), (262, 728, 870, 725), (728, 189, 397, 870), (729, 871, 543, 191), (263, 732, 871, 729), (732, 190, 542, 871), (733, 872, 544, 192), (264, 736, 872, 733), (736, 149, 501, 872), (737, 873, 463, 111), (265, 740, 873, 737), (740, 193, 401, 873), (741, 874, 547, 195), (266, 744, 874, 741), (744, 194, 546, 874), (745, 875, 548, 196), (267, 748, 875, 745), (748, 110, 462, 875), (749, 876, 464, 112), (268, 752, 876, 749), (752, 197, 405, 876), (753, 877, 551, 199), (269, 756, 877, 753), (756, 198, 550, 877), (757, 878, 552, 200), (270, 760, 878, 757), (760, 101, 453, 878), (761, 879, 443, 91), (271, 764, 879, 761), (764, 201, 409, 879), (765, 880, 555, 203), (272, 768, 880, 765), (768, 202, 554, 880), (769, 881, 556, 204), (273, 772, 881, 769), (772, 153, 505, 881), (773, 882, 467, 115), (274, 776, 882, 773), (776, 205, 413, 882), (777, 883, 559, 207), (275, 780, 883, 777), (780, 206, 558, 883), (781, 884, 560, 208), (276, 784, 884, 781), (784, 114, 466, 884), (785, 885, 468, 116), (277, 788, 885, 785), (788, 209, 417, 885), (789, 886, 563, 211), (278, 792, 886, 789), (792, 210, 562, 886), (793, 887, 564, 212), (279, 796, 887, 793), (796, 90, 442, 887), (797, 888, 444, 92), (280, 800, 888, 797), (800, 213, 421, 888), (801, 889, 567, 215), (281, 804, 889, 801), (804, 214, 566, 889), (805, 890, 568, 216), (282, 808, 890, 805), (808, 157, 509, 890), (809, 891, 471, 119), (283, 812, 891, 809), (812, 217, 425, 891), (813, 892, 571, 219), (284, 816, 892, 813), (816, 218, 570, 892), (817, 893, 572, 220), (285, 820, 893, 817), (820, 118, 470, 893), (821, 894, 472, 120), (286, 824, 894, 821), (824, 221, 429, 894), (825, 895, 575, 223), (287, 828, 895, 825), (828, 222, 574, 895), (829, 896, 576, 224), (288, 832, 896, 829), (832, 87, 439, 896), (369, 897, 438, 30), (161, 579, 897, 369), (579, 225, 577, 897), (513, 898, 579, 161), (65, 372, 898, 513), (372, 164, 578, 898), (578, 899, 580, 225), (164, 516, 899, 578), (516, 27, 435, 899), (373, 900, 446, 38), (165, 583, 900, 373), (583, 226, 581, 900), (517, 901, 583, 165), (66, 376, 901, 517), (376, 168, 582, 901), (582, 902, 584, 226), (168, 520, 902, 582), (520, 33, 441, 902), (377, 903, 455, 47), (169, 587, 903, 377), (587, 227, 585, 903), (521, 904, 587, 169), (67, 380, 904, 521), (380, 172, 586, 904), (586, 905, 588, 227), (172, 524, 905, 586), (524, 46, 454, 905), (381, 906, 456, 48), (173, 591, 906, 381), (591, 228, 589, 906), (525, 907, 591, 173), (68, 384, 907, 525), (384, 176, 590, 907), (590, 908, 592, 228), (176, 528, 908, 590), (528, 43, 451, 908), (385, 909, 490, 42), (177, 595, 909, 385), (595, 229, 593, 909), (529, 910, 595, 177), (69, 388, 910, 529), (388, 180, 594, 910), (594, 911, 596, 229), (180, 532, 911, 594), (532, 49, 457, 911), (389, 912, 499, 51), (181, 599, 912, 389), (599, 230, 597, 912), (533, 913, 599, 181), (70, 392, 913, 533), (392, 184, 598, 913), (598, 914, 600, 230), (184, 536, 914, 598), (536, 50, 498, 914), (393, 915, 500, 52), (185, 603, 915, 393), (603, 231, 601, 915), (537, 916, 603, 185), (71, 396, 916, 537), (396, 188, 602, 916), (602, 917, 604, 231), (188, 540, 917, 602), (540, 39, 487, 917), (397, 918, 474, 26), (189, 607, 918, 397), (607, 232, 605, 918), (541, 919, 607, 189), (72, 400, 919, 541), (400, 192, 606, 919), (606, 920, 608, 232), (192, 544, 920, 606), (544, 53, 461, 920), (401, 921, 503, 55), (193, 611, 921, 401), (611, 233, 609, 921), (545, 922, 611, 193), (73, 404, 922, 545), (404, 196, 610, 922), (610, 923, 612, 233), (196, 548, 923, 610), (548, 54, 502, 923), (405, 924, 504, 56), (197, 615, 924, 405), (615, 234, 613, 924), (549, 925, 615, 197), (74, 408, 925, 549), (408, 200, 614, 925), (614, 926, 616, 234), (200, 552, 926, 614), (552, 45, 493, 926), (409, 927, 483, 35), (201, 619, 927, 409), (619, 235, 617, 927), (553, 928, 619, 201), (75, 412, 928, 553), (412, 204, 618, 928), (618, 929, 620, 235), (204, 556, 929, 618), (556, 57, 465, 929), (413, 930, 507, 59), (205, 623, 930, 413), (623, 236, 621, 930), (557, 931, 623, 205), (76, 416, 931, 557), (416, 208, 622, 931), (622, 932, 624, 236), (208, 560, 932, 622), (560, 58, 506, 932), (417, 933, 508, 60), (209, 627, 933, 417), (627, 237, 625, 933), (561, 934, 627, 209), (77, 420, 934, 561), (420, 212, 626, 934), (626, 935, 628, 237), (212, 564, 935, 626), (564, 34, 482, 935), (421, 936, 484, 36), (213, 631, 936, 421), (631, 238, 629, 936), (565, 937, 631, 213), (78, 424, 937, 565), (424, 216, 630, 937), (630, 938, 632, 238), (216, 568, 938, 630), (568, 61, 469, 938), (425, 939, 511, 63), (217, 635, 939, 425), (635, 239, 633, 939), (569, 940, 635, 217), (79, 428, 940, 569), (428, 220, 634, 940), (634, 941, 636, 239), (220, 572, 941, 634), (572, 62, 510, 941), (429, 942, 512, 64), (221, 639, 942, 429), (639, 240, 637, 942), (573, 943, 639, 221), (80, 432, 943, 573), (432, 224, 638, 943), (638, 944, 640, 240), (224, 576, 944, 638), (576, 31, 479, 944), (313, 945, 334, 14), (105, 643, 945, 313), (643, 241, 641, 945), (457, 946, 643, 105), (49, 371, 946, 457), (371, 163, 642, 946), (642, 947, 644, 241), (163, 515, 947, 642), (515, 65, 513, 947), (497, 948, 371, 49), (145, 647, 948, 497), (647, 242, 645, 948), (353, 949, 647, 145), (21, 316, 949, 353), (316, 108, 646, 949), (646, 950, 648, 242), (108, 460, 950, 646), (460, 52, 370, 950), (514, 951, 372, 65), (162, 651, 951, 514), (651, 243, 649, 951), (370, 952, 651, 162), (52, 500, 952, 370), (500, 148, 650, 952), (650, 953, 652, 243), (148, 356, 953, 650), (356, 11, 331, 953), (317, 954, 342, 10), (109, 655, 954, 317), (655, 244, 653, 954), (461, 955, 655, 109), (53, 375, 955, 461), (375, 167, 654, 955), (654, 956, 656, 244), (167, 519, 956, 654), (519, 66, 517, 956), (501, 957, 375, 53), (149, 659, 957, 501), (659, 245, 657, 957), (357, 958, 659, 149), (22, 320, 958, 357), (320, 112, 658, 958), (658, 959, 660, 245), (112, 464, 959, 658), (464, 56, 374, 959), (518, 960, 376, 66), (166, 663, 960, 518), (663, 246, 661, 960), (374, 961, 663, 166), (56, 504, 961, 374), (504, 152, 662, 961), (662, 962, 664, 246), (152, 360, 962, 662), (360, 17, 337, 962), (321, 963, 351, 19), (113, 667, 963, 321), (667, 247, 665, 963), (465, 964, 667, 113), (57, 379, 964, 465), (379, 171, 666, 964), (666, 965, 668, 247), (171, 523, 965, 666), (523, 67, 521, 965), (505, 966, 379, 57), (153, 671, 966, 505), (671, 248, 669, 966), (361, 967, 671, 153), (23, 324, 967, 361), (324, 116, 670, 967), (670, 968, 672, 248), (116, 468, 968, 670), (468, 60, 378, 968), (522, 969, 380, 67), (170, 675, 969, 522), (675, 249, 673, 969), (378, 970, 675, 170), (60, 508, 970, 378), (508, 156, 674, 970), (674, 971, 676, 249), (156, 364, 971, 674), (364, 18, 350, 971), (325, 972, 352, 20), (117, 679, 972, 325), (679, 250, 677, 972), (469, 973, 679, 117), (61, 383, 973, 469), (383, 175, 678, 973), (678, 974, 680, 250), (175, 527, 974, 678), (527, 68, 525, 974), (509, 975, 383, 61), (157, 683, 975, 509), (683, 251, 681, 975), (365, 976, 683, 157), (24, 328, 976, 365), (328, 120, 682, 976), (682, 977, 684, 251), (120, 472, 977, 682), (472, 64, 382, 977), (526, 978, 384, 68), (174, 687, 978, 526), (687, 252, 685, 978), (382, 979, 687, 174), (64, 512, 979, 382), (512, 160, 686, 979), (686, 980, 688, 252), (160, 368, 980, 686), (368, 15, 347, 980), (297, 981, 306, 5), (89, 691, 981, 297), (691, 253, 689, 981), (441, 982, 691, 89), (33, 387, 982, 441), (387, 179, 690, 982), (690, 983, 692, 253), (179, 531, 983, 690), (531, 69, 529, 983), (481, 984, 387, 33), (129, 695, 984, 481), (695, 254, 693, 984), (337, 985, 695, 129), (17, 315, 985, 337), (315, 107, 694, 985), (694, 986, 696, 254), (107, 459, 986, 694), (459, 51, 386, 986), (530, 987, 388, 69), (178, 699, 987, 530), (699, 255, 697, 987), (386, 988, 699, 178), (51, 499, 988, 386), (499, 147, 698, 988), (698, 989, 700, 255), (147, 355, 989, 698), (355, 21, 353, 989), (349, 990, 315, 17), (141, 703, 990, 349), (703, 256, 701, 990), (493, 991, 703, 141), (45, 391, 991, 493), (391, 183, 702, 991), (702, 992, 704, 256), (183, 535, 992, 702), (535, 70, 533, 992), (453, 993, 391, 45), (101, 707, 993, 453), (707, 257, 705, 993), (309, 994, 707, 101), (8, 300, 994, 309), (300, 92, 706, 994), (706, 995, 708, 257), (92, 444, 995, 706), (444, 36, 390, 995), (534, 996, 392, 70), (182, 711, 996, 534), (711, 258, 709, 996), (390, 997, 711, 182), (36, 484, 997, 390), (484, 132, 710, 997), (710, 998, 712, 258), (132, 340, 998, 710), (340, 20, 314, 998), (354, 999, 316, 21), (146, 715, 999, 354), (715, 259, 713, 999), (498, 1000, 715, 146), (50, 395, 1000, 498), (395, 187, 714, 1000), (714, 1001, 716, 259), (187, 539, 1001, 714), (539, 71, 537, 1001), (458, 1002, 395, 50), (106, 719, 1002, 458), (719, 260, 717, 1002), (314, 1003, 719, 106), (20, 352, 1003, 314), (352, 144, 718, 1003), (718, 1004, 720, 260), (144, 496, 1004, 718), (496, 48, 394, 1004), (538, 1005, 396, 71), (186, 723, 1005, 538), (723, 261, 721, 1005), (394, 1006, 723, 186), (48, 456, 1006, 394), (456, 104, 722, 1006), (722, 1007, 724, 261), (104, 312, 1007, 722), (312, 6, 303, 1007), (296, 1008, 290, 3), (88, 727, 1008, 296), (727, 262, 725, 1008), (440, 1009, 727, 88), (32, 399, 1009, 440), (399, 191, 726, 1009), (726, 1010, 728, 262), (191, 543, 1010, 726), (543, 72, 541, 1010), (480, 1011, 399, 32), (128, 731, 1011, 480), (731, 263, 729, 1011), (336, 1012, 731, 128), (16, 319, 1012, 336), (319, 111, 730, 1012), (730, 1013, 732, 263), (111, 463, 1013, 730), (463, 55, 398, 1013), (542, 1014, 400, 72), (190, 735, 1014, 542), (735, 264, 733, 1014), (398, 1015, 735, 190), (55, 503, 1015, 398), (503, 151, 734, 1015), (734, 1016, 736, 264), (151, 359, 1016, 734), (359, 22, 357, 1016), (348, 1017, 319, 16), (140, 739, 1017, 348), (739, 265, 737, 1017), (492, 1018, 739, 140), (44, 403, 1018, 492), (403, 195, 738, 1018), (738, 1019, 740, 265), (195, 547, 1019, 738), (547, 73, 545, 1019), (452, 1020, 403, 44), (100, 743, 1020, 452), (743, 266, 741, 1020), (308, 1021, 743, 100), (7, 299, 1021, 308), (299, 91, 742, 1021), (742, 1022, 744, 266), (91, 443, 1022, 742), (443, 35, 402, 1022), (546, 1023, 404, 73), (194, 747, 1023, 546), (747, 267, 745, 1023), (402, 1024, 747, 194), (35, 483, 1024, 402), (483, 131, 746, 1024), (746, 1025, 748, 267), (131, 339, 1025, 746), (339, 19, 318, 1025), (358, 1026, 320, 22), (150, 751, 1026, 358), (751, 268, 749, 1026), (502, 1027, 751, 150), (54, 407, 1027, 502), (407, 199, 750, 1027), (750, 1028, 752, 268), (199, 551, 1028, 750), (551, 74, 549, 1028), (462, 1029, 407, 54), (110, 755, 1029, 462), (755, 269, 753, 1029), (318, 1030, 755, 110), (19, 351, 1030, 318), (351, 143, 754, 1030), (754, 1031, 756, 269), (143, 495, 1031, 754), (495, 47, 406, 1031), (550, 1032, 408, 74), (198, 759, 1032, 550), (759, 270, 757, 1032), (406, 1033, 759, 198), (47, 455, 1033, 406), (455, 103, 758, 1033), (758, 1034, 760, 270), (103, 311, 1034, 758), (311, 8, 309, 1034), (304, 1035, 299, 7), (96, 763, 1035, 304), (763, 271, 761, 1035), (448, 1036, 763, 96), (40, 411, 1036, 448), (411, 203, 762, 1036), (762, 1037, 764, 271), (203, 555, 1037, 762), (555, 75, 553, 1037), (488, 1038, 411, 40), (136, 767, 1038, 488), (767, 272, 765, 1038), (344, 1039, 767, 136), (12, 323, 1039, 344), (323, 115, 766, 1039), (766, 1040, 768, 272), (115, 467, 1040, 766), (467, 59, 410, 1040), (554, 1041, 412, 75), (202, 771, 1041, 554), (771, 273, 769, 1041), (410, 1042, 771, 202), (59, 507, 1042, 410), (507, 155, 770, 1042), (770, 1043, 772, 273), (155, 363, 1043, 770), (363, 23, 361, 1043), (332, 1044, 323, 12), (124, 775, 1044, 332), (775, 274, 773, 1044), (476, 1045, 775, 124), (28, 415, 1045, 476), (415, 207, 774, 1045), (774, 1046, 776, 274), (207, 559, 1046, 774), (559, 76, 557, 1046), (436, 1047, 415, 28), (84, 779, 1047, 436), (779, 275, 777, 1047), (292, 1048, 779, 84), (1, 289, 1048, 292), (289, 81, 778, 1048), (778, 1049, 780, 275), (81, 433, 1049, 778), (433, 25, 414, 1049), (558, 1050, 416, 76), (206, 783, 1050, 558), (783, 276, 781, 1050), (414, 1051, 783, 206), (25, 473, 1051, 414), (473, 121, 782, 1051), (782, 1052, 784, 276), (121, 329, 1052, 782), (329, 9, 322, 1052), (362, 1053, 324, 23), (154, 787, 1053, 362), (787, 277, 785, 1053), (506, 1054, 787, 154), (58, 419, 1054, 506), (419, 211, 786, 1054), (786, 1055, 788, 277), (211, 563, 1055, 786), (563, 77, 561, 1055), (466, 1056, 419, 58), (114, 791, 1056, 466), (791, 278, 789, 1056), (322, 1057, 791, 114), (9, 341, 1057, 322), (341, 133, 790, 1057), (790, 1058, 792, 278), (133, 485, 1058, 790), (485, 37, 418, 1058), (562, 1059, 420, 77), (210, 795, 1059, 562), (795, 279, 793, 1059), (418, 1060, 795, 210), (37, 445, 1060, 418), (445, 93, 794, 1060), (794, 1061, 796, 279), (93, 301, 1061, 794), (301, 4, 298, 1061), (310, 1062, 300, 8), (102, 799, 1062, 310), (799, 280, 797, 1062), (454, 1063, 799, 102), (46, 423, 1063, 454), (423, 215, 798, 1063), (798, 1064, 800, 280), (215, 567, 1064, 798), (567, 78, 565, 1064), (494, 1065, 423, 46), (142, 803, 1065, 494), (803, 281, 801, 1065), (350, 1066, 803, 142), (18, 327, 1066, 350), (327, 119, 802, 1066), (802, 1067, 804, 281), (119, 471, 1067, 802), (471, 63, 422, 1067), (566, 1068, 424, 78), (214, 807, 1068, 566), (807, 282, 805, 1068), (422, 1069, 807, 214), (63, 511, 1069, 422), (511, 159, 806, 1069), (806, 1070, 808, 282), (159, 367, 1070, 806), (367, 24, 365, 1070), (338, 1071, 327, 18), (130, 811, 1071, 338), (811, 283, 809, 1071), (482, 1072, 811, 130), (34, 427, 1072, 482), (427, 219, 810, 1072), (810, 1073, 812, 283), (219, 571, 1073, 810), (571, 79, 569, 1073), (442, 1074, 427, 34), (90, 815, 1074, 442), (815, 284, 813, 1074), (298, 1075, 815, 90), (4, 305, 1075, 298), (305, 97, 814, 1075), (814, 1076, 816, 284), (97, 449, 1076, 814), (449, 41, 426, 1076), (570, 1077, 428, 79), (218, 819, 1077, 570), (819, 285, 817, 1077), (426, 1078, 819, 218), (41, 489, 1078, 426), (489, 137, 818, 1078), (818, 1079, 820, 285), (137, 345, 1079, 818), (345, 13, 326, 1079), (366, 1080, 328, 24), (158, 823, 1080, 366), (823, 286, 821, 1080), (510, 1081, 823, 158), (62, 431, 1081, 510), (431, 223, 822, 1081), (822, 1082, 824, 286), (223, 575, 1082, 822), (575, 80, 573, 1082), (470, 1083, 431, 62), (118, 827, 1083, 470), (827, 287, 825, 1083), (326, 1084, 827, 118), (13, 333, 1084, 326), (333, 125, 826, 1084), (826, 1085, 828, 287), (125, 477, 1085, 826), (477, 29, 430, 1085), (574, 1086, 432, 80), (222, 831, 1086, 574), (831, 288, 829, 1086), (430, 1087, 831, 222), (29, 437, 1087, 430), (437, 85, 830, 1087), (830, 1088, 832, 288), (85, 293, 1088, 830), (293, 0, 295, 1088)])
me_plane.polygons.foreach_set('use_smooth', [0, 0, 0, 0, 0, 0, 0, 0, 0, 0, 0, 0, 0, 0, 0, 0, 0, 0, 0, 0, 0, 0, 0, 0, 0, 0, 0, 0, 0, 0, 0, 0, 0, 0, 0, 0, 0, 0, 0, 0, 0, 0, 0, 0, 0, 0, 0, 0, 0, 0, 0, 0, 0, 0, 0, 0, 0, 0, 0, 0, 0, 0, 0, 0, 0, 0, 0, 0, 0, 0, 0, 0, 0, 0, 0, 0, 0, 0, 0, 0, 0, 0, 0, 0, 0, 0, 0, 0, 0, 0, 0, 0, 0, 0, 0, 0, 0, 0, 0, 0, 0, 0, 0, 0, 0, 0, 0, 0, 0, 0, 0, 0, 0, 0, 0, 0, 0, 0, 0, 0, 0, 0, 0, 0, 0, 0, 0, 0, 0, 0, 0, 0, 0, 0, 0, 0, 0, 0, 0, 0, 0, 0, 0, 0, 0, 0, 0, 0, 0, 0, 0, 0, 0, 0, 0, 0, 0, 0, 0, 0, 0, 0, 0, 0, 0, 0, 0, 0, 0, 0, 0, 0, 0, 0, 0, 0, 0, 0, 0, 0, 0, 0, 0, 0, 0, 0, 0, 0, 0, 0, 0, 0, 0, 0, 0, 0, 0, 0, 0, 0, 0, 0, 0, 0, 0, 0, 0, 0, 0, 0, 0, 0, 0, 0, 0, 0, 0, 0, 0, 0, 0, 0, 0, 0, 0, 0, 0, 0, 0, 0, 0, 0, 0, 0, 0, 0, 0, 0, 0, 0, 0, 0, 0, 0, 0, 0, 0, 0, 0, 0, 0, 0, 0, 0, 0, 0, 0, 0, 0, 0, 0, 0, 0, 0, 0, 0, 0, 0, 0, 0, 0, 0, 0, 0, 0, 0, 0, 0, 0, 0, 0, 0, 0, 0, 0, 0, 0, 0, 0, 0, 0, 0, 0, 0, 0, 0, 0, 0, 0, 0, 0, 0, 0, 0, 0, 0, 0, 0, 0, 0, 0, 0, 0, 0, 0, 0, 0, 0, 0, 0, 0, 0, 0, 0, 0, 0, 0, 0, 0, 0, 0, 0, 0, 0, 0, 0, 0, 0, 0, 0, 0, 0, 0, 0, 0, 0, 0, 0, 0, 0, 0, 0, 0, 0, 0, 0, 0, 0, 0, 0, 0, 0, 0, 0, 0, 0, 0, 0, 0, 0, 0, 0, 0, 0, 0, 0, 0, 0, 0, 0, 0, 0, 0, 0, 0, 0, 0, 0, 0, 0, 0, 0, 0, 0, 0, 0, 0, 0, 0, 0, 0, 0, 0, 0, 0, 0, 0, 0, 0, 0, 0, 0, 0, 0, 0, 0, 0, 0, 0, 0, 0, 0, 0, 0, 0, 0, 0, 0, 0, 0, 0, 0, 0, 0, 0, 0, 0, 0, 0, 0, 0, 0, 0, 0, 0, 0, 0, 0, 0, 0, 0, 0, 0, 0, 0, 0, 0, 0, 0, 0, 0, 0, 0, 0, 0, 0, 0, 0, 0, 0, 0, 0, 0, 0, 0, 0, 0, 0, 0, 0, 0, 0, 0, 0, 0, 0, 0, 0, 0, 0, 0, 0, 0, 0, 0, 0, 0, 0, 0, 0, 0, 0, 0, 0, 0, 0, 0, 0, 0, 0, 0, 0, 0, 0, 0, 0, 0, 0, 0, 0, 0, 0, 0, 0, 0, 0, 0, 0, 0, 0, 0, 0, 0, 0, 0, 0, 0, 0, 0, 0, 0, 0, 0, 0, 0, 0, 0, 0, 0, 0, 0, 0, 0, 0, 0, 0, 0, 0, 0, 0, 0, 0, 0, 0, 0, 0, 0, 0, 0, 0, 0, 0, 0, 0, 0, 0, 0, 0, 0, 0, 0, 0, 0, 0, 0, 0, 0, 0, 0, 0, 0, 0, 0, 0, 0, 0, 0, 0, 0, 0, 0, 0, 0, 0, 0, 0, 0, 0, 0, 0, 0, 0, 0, 0, 0, 0, 0, 0, 0, 0, 0, 0, 0, 0, 0, 0, 0, 0, 0, 0, 0, 0, 0, 0, 0, 0, 0, 0, 0, 0, 0, 0, 0, 0, 0, 0, 0, 0, 0, 0, 0, 0, 0, 0, 0, 0, 0, 0, 0, 0, 0, 0, 0, 0, 0, 0, 0, 0, 0, 0, 0, 0, 0, 0, 0, 0, 0, 0, 0, 0, 0, 0, 0, 0, 0, 0, 0, 0, 0, 0, 0, 0, 0, 0, 0, 0, 0, 0, 0, 0, 0, 0, 0, 0, 0, 0, 0, 0, 0, 0, 0, 0, 0, 0, 0, 0, 0, 0, 0, 0, 0, 0, 0, 0, 0, 0, 0, 0, 0, 0, 0, 0, 0, 0, 0, 0, 0, 0, 0, 0, 0, 0, 0, 0, 0, 0, 0, 0, 0, 0, 0, 0, 0, 0, 0, 0, 0, 0, 0, 0, 0, 0, 0, 0, 0, 0, 0, 0, 0, 0, 0, 0, 0, 0, 0, 0, 0, 0, 0, 0, 0, 0, 0, 0, 0, 0, 0, 0, 0, 0, 0, 0, 0, 0, 0, 0, 0, 0, 0, 0, 0, 0, 0, 0, 0, 0, 0, 0, 0, 0, 0, 0, 0, 0, 0, 0, 0, 0, 0, 0, 0, 0, 0, 0, 0, 0, 0, 0, 0, 0, 0, 0, 0, 0, 0, 0, 0, 0, 0, 0, 0, 0, 0, 0, 0, 0, 0, 0, 0, 0, 0, 0, 0, 0, 0, 0, 0, 0, 0, 0, 0, 0, 0, 0, 0, 0, 0, 0, 0, 0, 0, 0, 0, 0, 0, 0, 0, 0, 0, 0, 0, 0, 0, 0, 0, 0, 0, 0, 0, 0, 0, 0, 0, 0, 0, 0, 0, 0, 0, 0, 0, 0, 0, 0, 0, 0, 0, 0, 0, 0, 0, 0, 0, 0, 0, 0, 0, 0, 0, 0, 0, 0, 0, 0, 0, 0, 0, 0, 0, 0, 0, 0, 0, 0, 0, 0, 0, 0, 0, 0, 0, 0, 0, 1, 0, 0, 0, 0, 0, 0, 0, 0, 0, 0, 0, 0, 0, 0, 0, 0, 0, 0, 0, 0, 0, 0, 0, 0, 0, 0, 0, 0, 0, 0, 0, 0, 0, 0, 0, 0, 0, 0, 0, 0, 0, 0, 0, 0, 0, 0, 0, 0, 0, 0, 0, 0, 0, 0, 0, 0, 0, 0, 0, 0, 0, 0, 0, 0, 0, 0, 0, 0, 0, 0, 0, 0, 0, 0, 0, 0, 0, 0, 0, 0])
me_plane.materials.append(mat_material_001)
me_plane.use_remesh_preserve_volume = False
me_plane.use_remesh_preserve_attributes = False
me_plane.use_mirror_vertex_groups = False
me_plane.update()

# ---- objects
ob_plane = bpy.data.objects.new('Plane', me_plane)
ob_lamp = bpy.data.objects.new('Lamp', light_lamp)
ob_camera = bpy.data.objects.new('Camera', cam_camera)

# ---- transforms, parenting, visibility, modifiers, constraints
ob_plane.location = (0.0, 0.0, 0.0)
ob_plane.lineart.crease_threshold = 0.0
ob_lamp.location = (4.076, 1.005, 5.904)
ob_lamp.rotation_euler = (0.6503, 0.05522, 1.866)
ob_lamp.lock_rotations_4d = False
ob_lamp.empty_display_type = 'ARROWS'
ob_lamp.color = (0.0, 0.0, 0.0, 0.0)
ob_lamp.lineart.crease_threshold = 0.0
ob_camera.location = (7.481, -6.508, 5.344)
ob_camera.rotation_euler = (1.109, 0.01082, 0.8149)
ob_camera.lock_rotations_4d = False
ob_camera.empty_display_type = 'ARROWS'
ob_camera.color = (0.0, 0.0, 0.0, 0.0)
ob_camera.display_type = 'WIRE'
ob_camera.lineart.crease_threshold = 0.0

# ---- collection membership
col_collection_1.objects.link(ob_plane)
col_collection_1.objects.link(ob_lamp)
col_collection_1.objects.link(ob_camera)

# ---- scene / render settings (as saved in the file)
scene.camera = ob_camera
scene.frame_start = 1; scene.frame_end = 250; scene.frame_set(1)
scene.render.engine = 'BLENDER_EEVEE_NEXT'
scene.render.image_settings.color_mode = 'RGB'
scene.render.image_settings.compression = 90
scene.render.resolution_percentage = 50
scene.render.dither_intensity = 0.0
scene.cycles.use_denoising = False
scene.cycles.samples = 10
scene.cycles.sampling_pattern = 'TABULATED_SOBOL'
scene.cycles.light_sampling_threshold = 0.0
scene.cycles.use_adaptive_sampling = False
scene.cycles.use_light_tree = False
scene.cycles.blur_glossy = 0.0
scene.cycles.volume_bounces = 1
scene.cycles.pixel_filter_type = 'GAUSSIAN'
scene.cycles.sample_clamp_indirect = 0.0
scene.view_settings.view_transform = 'Standard'
bpy.context.view_layer.update()
